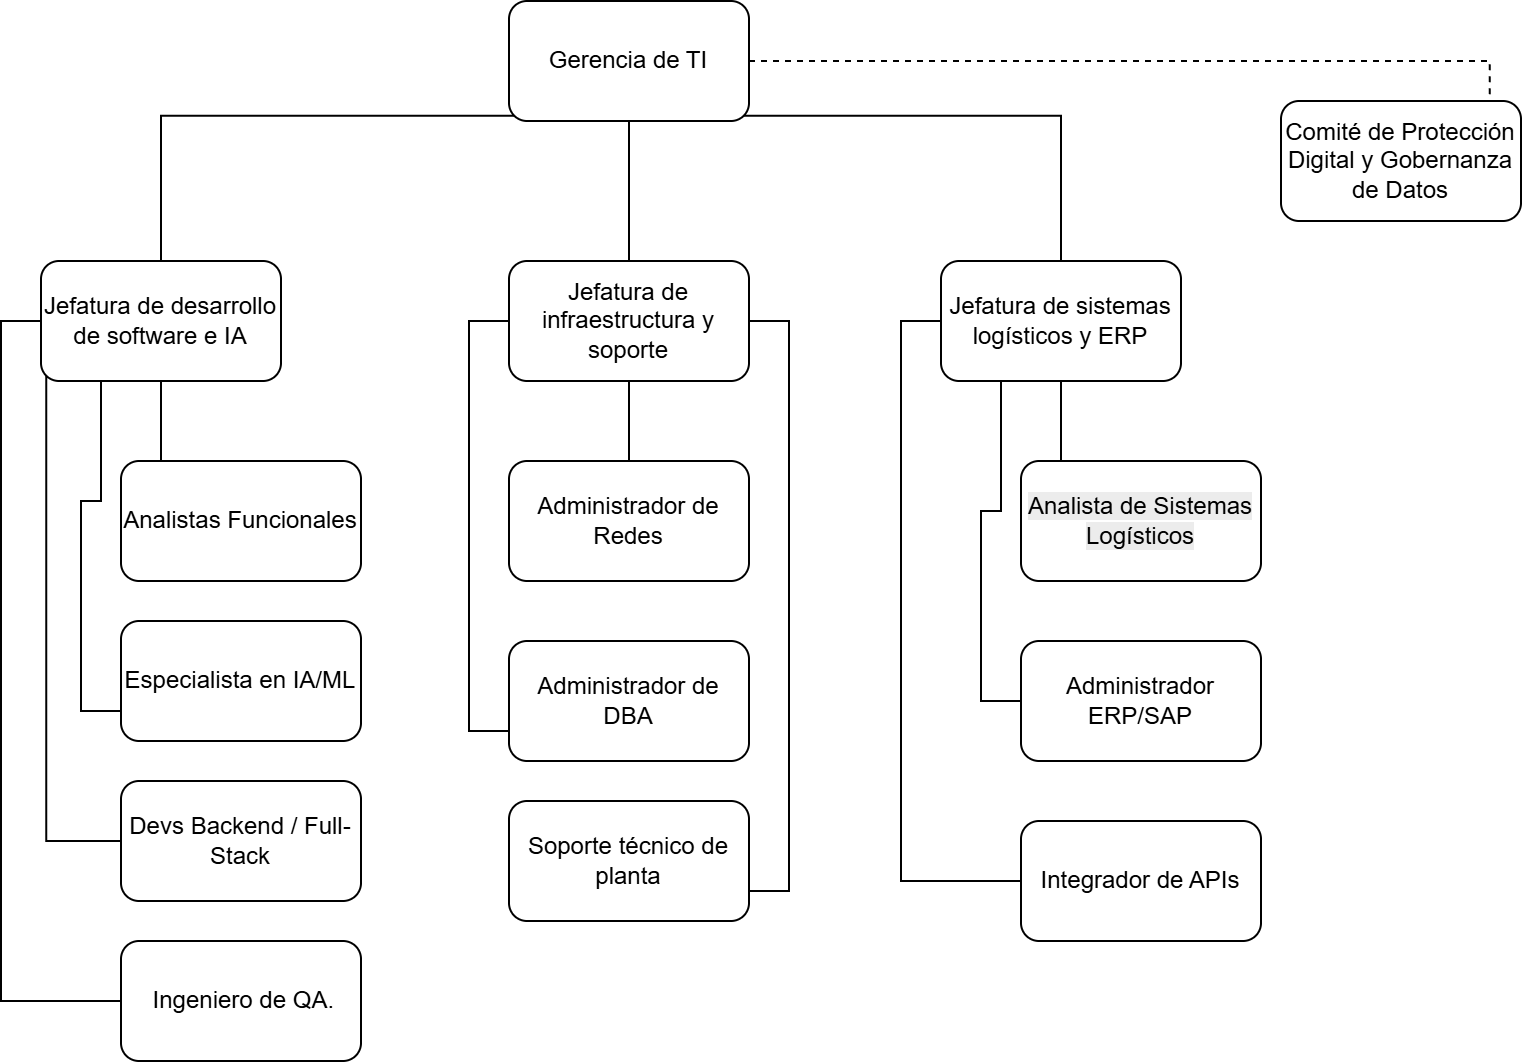

The diagram above was exported from draw.io. Its source (the exported page's mxGraphModel, read from the mxfile embedded in the PNG):
<mxGraphModel dx="1075" dy="539" grid="1" gridSize="10" guides="1" tooltips="1" connect="1" arrows="1" fold="1" page="1" pageScale="1" pageWidth="827" pageHeight="1169" math="0" shadow="0">
  <root>
    <mxCell id="0" />
    <mxCell id="1" parent="0" />
    <mxCell id="wMMEVn90piCz5N_Z0kbp-6" edge="1" parent="1" source="wMMEVn90piCz5N_Z0kbp-1" style="edgeStyle=orthogonalEdgeStyle;rounded=0;orthogonalLoop=1;jettySize=auto;html=1;exitX=0;exitY=1;exitDx=0;exitDy=0;entryX=0.5;entryY=0;entryDx=0;entryDy=0;defaultLabelBackgroundColor=page;endArrow=none;endFill=0;" target="wMMEVn90piCz5N_Z0kbp-3">
      <mxGeometry relative="1" x="0.0031" as="geometry" />
    </mxCell>
    <mxCell id="wMMEVn90piCz5N_Z0kbp-10" edge="1" parent="1" source="wMMEVn90piCz5N_Z0kbp-1" style="edgeStyle=orthogonalEdgeStyle;rounded=0;orthogonalLoop=1;jettySize=auto;html=1;exitX=0.5;exitY=1;exitDx=0;exitDy=0;entryX=0.5;entryY=0;entryDx=0;entryDy=0;defaultLabelBackgroundColor=page;endArrow=none;endFill=0;" target="wMMEVn90piCz5N_Z0kbp-2">
      <mxGeometry relative="1" as="geometry" />
    </mxCell>
    <mxCell id="wMMEVn90piCz5N_Z0kbp-11" edge="1" parent="1" source="wMMEVn90piCz5N_Z0kbp-1" style="edgeStyle=orthogonalEdgeStyle;rounded=0;orthogonalLoop=1;jettySize=auto;html=1;exitX=1;exitY=1;exitDx=0;exitDy=0;entryX=0.5;entryY=0;entryDx=0;entryDy=0;defaultLabelBackgroundColor=page;endArrow=none;endFill=0;" target="wMMEVn90piCz5N_Z0kbp-4">
      <mxGeometry relative="1" x="0.0033" as="geometry" />
    </mxCell>
    <mxCell id="wMMEVn90piCz5N_Z0kbp-12" edge="1" parent="1" source="wMMEVn90piCz5N_Z0kbp-1" style="edgeStyle=orthogonalEdgeStyle;rounded=0;orthogonalLoop=1;jettySize=auto;html=1;exitX=1;exitY=0.5;exitDx=0;exitDy=0;entryX=0.833;entryY=0.05;entryDx=0;entryDy=0;defaultLabelBackgroundColor=page;dashed=1;endArrow=none;endFill=0;" target="wMMEVn90piCz5N_Z0kbp-5">
      <mxGeometry relative="1" x="-0.001" as="geometry" />
    </mxCell>
    <mxCell id="wMMEVn90piCz5N_Z0kbp-1" parent="1" style="rounded=1;whiteSpace=wrap;html=1;roundedPerimeter=1;" value="Gerencia de TI" vertex="1">
      <mxGeometry height="60" width="120" x="294" y="20" as="geometry" />
    </mxCell>
    <mxCell id="FqFaVlBVPlOb-qDTEDjD-7" edge="1" parent="1" source="wMMEVn90piCz5N_Z0kbp-2" style="edgeStyle=orthogonalEdgeStyle;rounded=0;orthogonalLoop=1;jettySize=auto;html=1;exitX=0.5;exitY=1;exitDx=0;exitDy=0;entryX=0.5;entryY=0.333;entryDx=0;entryDy=0;defaultLabelBackgroundColor=page;endArrow=none;endFill=0;" target="FqFaVlBVPlOb-qDTEDjD-2">
      <mxGeometry relative="1" as="geometry" />
    </mxCell>
    <mxCell id="FqFaVlBVPlOb-qDTEDjD-34" edge="1" parent="1" source="wMMEVn90piCz5N_Z0kbp-2" style="edgeStyle=orthogonalEdgeStyle;rounded=0;orthogonalLoop=1;jettySize=auto;html=1;exitX=0;exitY=0.5;exitDx=0;exitDy=0;entryX=0;entryY=0.75;entryDx=0;entryDy=0;defaultLabelBackgroundColor=page;endArrow=none;endFill=0;" target="FqFaVlBVPlOb-qDTEDjD-20">
      <mxGeometry relative="1" x="0.0041" as="geometry" />
    </mxCell>
    <mxCell id="FqFaVlBVPlOb-qDTEDjD-39" edge="1" parent="1" source="wMMEVn90piCz5N_Z0kbp-2" style="edgeStyle=orthogonalEdgeStyle;rounded=0;orthogonalLoop=1;jettySize=auto;html=1;exitX=1;exitY=0.5;exitDx=0;exitDy=0;entryX=1;entryY=0.75;entryDx=0;entryDy=0;defaultLabelBackgroundColor=page;endArrow=none;endFill=0;" target="FqFaVlBVPlOb-qDTEDjD-21">
      <mxGeometry relative="1" x="0.0031" as="geometry" />
    </mxCell>
    <mxCell id="wMMEVn90piCz5N_Z0kbp-2" parent="1" style="rounded=1;whiteSpace=wrap;html=1;roundedPerimeter=1;" value="Jefatura de infraestructura y soporte" vertex="1">
      <mxGeometry height="60" width="120" x="294" y="150" as="geometry" />
    </mxCell>
    <mxCell id="FqFaVlBVPlOb-qDTEDjD-4" edge="1" parent="1" source="wMMEVn90piCz5N_Z0kbp-3" style="edgeStyle=orthogonalEdgeStyle;rounded=0;orthogonalLoop=1;jettySize=auto;html=1;exitX=0.5;exitY=1;exitDx=0;exitDy=0;entryX=0.5;entryY=0;entryDx=0;entryDy=0;defaultLabelBackgroundColor=page;endArrow=none;endFill=0;">
      <mxGeometry relative="1" as="geometry">
        <mxPoint x="120" y="280" as="targetPoint" />
      </mxGeometry>
    </mxCell>
    <mxCell id="FqFaVlBVPlOb-qDTEDjD-29" edge="1" parent="1" source="wMMEVn90piCz5N_Z0kbp-3" style="edgeStyle=orthogonalEdgeStyle;rounded=0;orthogonalLoop=1;jettySize=auto;html=1;exitX=0.25;exitY=1;exitDx=0;exitDy=0;entryX=0;entryY=0.75;entryDx=0;entryDy=0;defaultLabelBackgroundColor=page;endArrow=none;endFill=0;" target="FqFaVlBVPlOb-qDTEDjD-14">
      <mxGeometry relative="1" x="0.0051" as="geometry" />
    </mxCell>
    <mxCell id="FqFaVlBVPlOb-qDTEDjD-30" edge="1" parent="1" source="wMMEVn90piCz5N_Z0kbp-3" style="edgeStyle=orthogonalEdgeStyle;rounded=0;orthogonalLoop=1;jettySize=auto;html=1;exitX=0;exitY=1;exitDx=0;exitDy=0;entryX=0;entryY=0.5;entryDx=0;entryDy=0;defaultLabelBackgroundColor=page;endArrow=none;endFill=0;" target="FqFaVlBVPlOb-qDTEDjD-10">
      <mxGeometry relative="1" x="-0.0001" as="geometry" />
    </mxCell>
    <mxCell id="FqFaVlBVPlOb-qDTEDjD-31" edge="1" parent="1" source="wMMEVn90piCz5N_Z0kbp-3" style="edgeStyle=orthogonalEdgeStyle;rounded=0;orthogonalLoop=1;jettySize=auto;html=1;exitX=0;exitY=0.5;exitDx=0;exitDy=0;entryX=0;entryY=0.5;entryDx=0;entryDy=0;defaultLabelBackgroundColor=page;endArrow=none;endFill=0;" target="FqFaVlBVPlOb-qDTEDjD-12">
      <mxGeometry relative="1" as="geometry" />
    </mxCell>
    <mxCell id="wMMEVn90piCz5N_Z0kbp-3" parent="1" style="rounded=1;whiteSpace=wrap;html=1;roundedPerimeter=1;" value="Jefatura de desarrollo de software e IA" vertex="1">
      <mxGeometry height="60" width="120" x="60" y="150" as="geometry" />
    </mxCell>
    <mxCell id="FqFaVlBVPlOb-qDTEDjD-8" edge="1" parent="1" source="wMMEVn90piCz5N_Z0kbp-4" style="edgeStyle=orthogonalEdgeStyle;rounded=0;orthogonalLoop=1;jettySize=auto;html=1;exitX=0.5;exitY=1;exitDx=0;exitDy=0;defaultLabelBackgroundColor=page;endArrow=none;endFill=0;">
      <mxGeometry relative="1" as="geometry">
        <mxPoint x="570" y="270" as="targetPoint" />
      </mxGeometry>
    </mxCell>
    <mxCell id="FqFaVlBVPlOb-qDTEDjD-36" edge="1" parent="1" source="wMMEVn90piCz5N_Z0kbp-4" style="edgeStyle=orthogonalEdgeStyle;rounded=0;orthogonalLoop=1;jettySize=auto;html=1;exitX=0.25;exitY=1;exitDx=0;exitDy=0;entryX=0;entryY=0.5;entryDx=0;entryDy=0;defaultLabelBackgroundColor=page;endArrow=none;endFill=0;" target="FqFaVlBVPlOb-qDTEDjD-26">
      <mxGeometry relative="1" as="geometry" />
    </mxCell>
    <mxCell id="FqFaVlBVPlOb-qDTEDjD-37" edge="1" parent="1" source="wMMEVn90piCz5N_Z0kbp-4" style="edgeStyle=orthogonalEdgeStyle;rounded=0;orthogonalLoop=1;jettySize=auto;html=1;exitX=0;exitY=0.5;exitDx=0;exitDy=0;entryX=0;entryY=0.5;entryDx=0;entryDy=0;defaultLabelBackgroundColor=page;endArrow=none;endFill=0;" target="FqFaVlBVPlOb-qDTEDjD-25">
      <mxGeometry relative="1" as="geometry" />
    </mxCell>
    <mxCell id="wMMEVn90piCz5N_Z0kbp-4" parent="1" style="rounded=1;whiteSpace=wrap;html=1;roundedPerimeter=1;" value="Jefatura de sistemas logísticos y ERP" vertex="1">
      <mxGeometry height="60" width="120" x="510" y="150" as="geometry" />
    </mxCell>
    <mxCell id="wMMEVn90piCz5N_Z0kbp-5" parent="1" style="rounded=1;whiteSpace=wrap;html=1;roundedPerimeter=1;" value="Comité de Protección Digital y Gobernanza de Datos" vertex="1">
      <mxGeometry height="60" width="120" x="680" y="70" as="geometry" />
    </mxCell>
    <mxCell id="FqFaVlBVPlOb-qDTEDjD-2" parent="1" style="rounded=1;whiteSpace=wrap;html=1;roundedPerimeter=1;" value="Administrador de Redes" vertex="1">
      <mxGeometry height="60" width="120" x="294" y="250" as="geometry" />
    </mxCell>
    <mxCell id="FqFaVlBVPlOb-qDTEDjD-9" parent="1" style="rounded=1;whiteSpace=wrap;html=1;roundedPerimeter=1;" value="&lt;font style=&quot;font-size: 12px;&quot;&gt;Analistas Funcionales&lt;/font&gt;" vertex="1">
      <mxGeometry height="60" width="120" x="100" y="250" as="geometry" />
    </mxCell>
    <mxCell id="FqFaVlBVPlOb-qDTEDjD-10" parent="1" style="rounded=1;whiteSpace=wrap;html=1;roundedPerimeter=1;" value="Devs Backend / Full-Stack" vertex="1">
      <mxGeometry height="60" width="120" x="100" y="410" as="geometry" />
    </mxCell>
    <mxCell id="FqFaVlBVPlOb-qDTEDjD-12" parent="1" style="rounded=1;whiteSpace=wrap;html=1;roundedPerimeter=1;" value="&lt;font style=&quot;font-size: 12px;&quot;&gt;&amp;nbsp;Ingeniero de QA.&lt;/font&gt;" vertex="1">
      <mxGeometry height="60" width="120" x="100" y="490" as="geometry" />
    </mxCell>
    <mxCell id="FqFaVlBVPlOb-qDTEDjD-14" parent="1" style="rounded=1;whiteSpace=wrap;html=1;roundedPerimeter=1;" value="Especialista en IA/ML" vertex="1">
      <mxGeometry height="60" width="120" x="100" y="330" as="geometry" />
    </mxCell>
    <mxCell id="FqFaVlBVPlOb-qDTEDjD-20" parent="1" style="rounded=1;whiteSpace=wrap;html=1;roundedPerimeter=1;" value="Administrador de DBA" vertex="1">
      <mxGeometry height="60" width="120" x="294" y="340" as="geometry" />
    </mxCell>
    <mxCell id="FqFaVlBVPlOb-qDTEDjD-21" parent="1" style="rounded=1;whiteSpace=wrap;html=1;roundedPerimeter=1;" value="Soporte técnico de planta" vertex="1">
      <mxGeometry height="60" width="120" x="294" y="420" as="geometry" />
    </mxCell>
    <mxCell id="FqFaVlBVPlOb-qDTEDjD-24" parent="1" style="rounded=1;whiteSpace=wrap;html=1;roundedPerimeter=1;" value="&lt;br&gt;&lt;span style=&quot;color: rgb(0, 0, 0); font-family: Helvetica; font-style: normal; font-variant-ligatures: normal; font-variant-caps: normal; font-weight: 400; letter-spacing: normal; orphans: 2; text-align: center; text-indent: 0px; text-transform: none; widows: 2; word-spacing: 0px; -webkit-text-stroke-width: 0px; white-space: normal; background-color: rgb(236, 236, 236); text-decoration-thickness: initial; text-decoration-style: initial; text-decoration-color: initial; float: none; display: inline !important;&quot;&gt;&lt;font style=&quot;font-size: 12px;&quot;&gt;Analista de Sistemas Logísticos&lt;/font&gt;&lt;/span&gt;&lt;div&gt;&lt;br/&gt;&lt;/div&gt;" vertex="1">
      <mxGeometry height="60" width="120" x="550" y="250" as="geometry" />
    </mxCell>
    <mxCell id="FqFaVlBVPlOb-qDTEDjD-25" parent="1" style="rounded=1;whiteSpace=wrap;html=1;roundedPerimeter=1;" value="&lt;font style=&quot;font-size: 12px;&quot;&gt;Integrador de APIs&lt;/font&gt;" vertex="1">
      <mxGeometry height="60" width="120" x="550" y="430" as="geometry" />
    </mxCell>
    <mxCell id="FqFaVlBVPlOb-qDTEDjD-26" parent="1" style="rounded=1;whiteSpace=wrap;html=1;roundedPerimeter=1;" value="&lt;font style=&quot;font-size: 12px;&quot;&gt;Administrador ERP/SAP&lt;/font&gt;" vertex="1">
      <mxGeometry height="60" width="120" x="550" y="340" as="geometry" />
    </mxCell>
  </root>
</mxGraphModel>